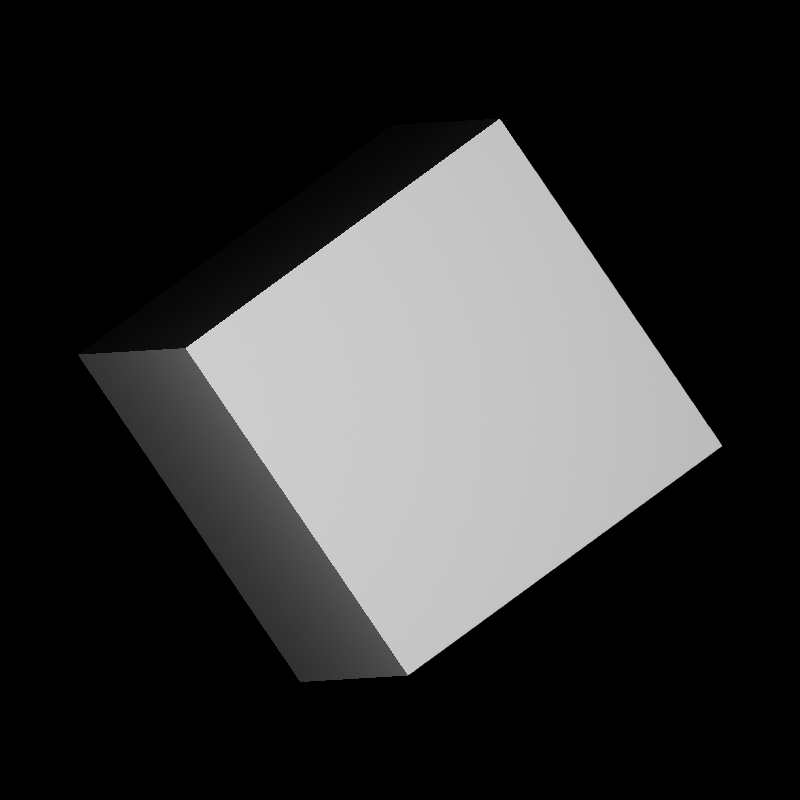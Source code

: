 # Source: pixelOni.blend  (saved by Blender 4.3.34; exported with 4.5.12 LTS)
import bpy
from mathutils import Matrix  # noqa: F401  (used for matrix-valued properties, if any)

bpy.ops.wm.read_factory_settings(use_empty=True)
scene = bpy.context.scene
scene.name = 'Scene'

# ---- collections
col_collection = bpy.data.collections.new('Collection'); scene.collection.children.link(col_collection)

# ---- materials (node trees are filled in below, after node groups)
mat_material = bpy.data.materials.new('Material')
mat_material.alpha_threshold = 0.0
mat_material.roughness = 0.5
mat_material.line_color = (0.0, 0.0, 0.0, 1.0)

# ---- material node trees
mat_material.use_nodes = True; mat_material.node_tree.nodes.clear()
_N = mat_material.node_tree.nodes; _L = mat_material.node_tree.links
n0 = _N.new('ShaderNodeOutputMaterial'); n0.name = 'Material Output'; n0.location = (300, 300)
n1 = _N.new('ShaderNodeBsdfPrincipled'); n1.name = 'Principled BSDF'; n1.location = (10, 300)
n1.inputs[3].default_value = 1.45
_L.new(n1.outputs[0], n0.inputs[0])
n0.is_active_output = True

# ---- world
world_world = bpy.data.worlds.new('World'); scene.world = world_world
world_world.use_nodes = True; world_world.node_tree.nodes.clear()
_N = world_world.node_tree.nodes; _L = world_world.node_tree.links
n0 = _N.new('ShaderNodeOutputWorld'); n0.name = 'World Output'; n0.location = (300, 300)
n1 = _N.new('ShaderNodeBackground'); n1.name = 'Background'; n1.location = (10, 300)
n1.inputs[0].default_value = (0.0, 0.0, 0.0, 1.0)
_L.new(n1.outputs[0], n0.inputs[0])
n0.is_active_output = True
world_world.color = (0.05088, 0.05088, 0.05088)
world_world.sun_shadow_jitter_overblur = 0.0

# ---- cameras
cam_camera = bpy.data.cameras.new('Camera')
cam_camera.type = 'ORTHO'
cam_camera.clip_end = 100.0

# ---- lights
light_area = bpy.data.lights.new('Area', 'AREA')
light_area.energy = 1000.0
light_area.size = 1.0
light_area.size_y = 1.0

# ---- meshes
me_cube = bpy.data.meshes.new('Cube')
me_cube.from_pydata([(1.0, 1.0, 1.0), (1.0, 1.0, -1.0), (1.0, -1.0, 1.0), (1.0, -1.0, -1.0), (-1.0, 1.0, 1.0), (-1.0, 1.0, -1.0), (-1.0, -1.0, 1.0), (-1.0, -1.0, -1.0)], [], [(0, 4, 6, 2), (3, 2, 6, 7), (7, 6, 4, 5), (5, 1, 3, 7), (1, 0, 2, 3), (5, 4, 0, 1)])
_uv = me_cube.uv_layers.new(name='UVMap')
_uv.uv.foreach_set('vector', [0.625, 0.5, 0.875, 0.5, 0.875, 0.75, 0.625, 0.75, 0.375, 0.75, 0.625, 0.75, 0.625, 1.0, 0.375, 1.0, 0.375, 0.0, 0.625, 0.0, 0.625, 0.25, 0.375, 0.25, 0.125, 0.5, 0.375, 0.5, 0.375, 0.75, 0.125, 0.75, 0.375, 0.5, 0.625, 0.5, 0.625, 0.75, 0.375, 0.75, 0.375, 0.25, 0.625, 0.25, 0.625, 0.5, 0.375, 0.5])
me_cube.materials.append(mat_material)
me_cube.use_mirror_vertex_groups = False
me_cube.update()

# ---- objects
ob_cube = bpy.data.objects.new('Cube', me_cube)
ob_camera = bpy.data.objects.new('Camera', cam_camera)
ob_area = bpy.data.objects.new('Area', light_area)

# ---- transforms, parenting, visibility, modifiers, constraints
ob_cube.location = (0.0, 0.0, 0.0)
ob_cube.rotation_euler = (0.6116, -0.01609, -1.298)
ob_cube.scale = (1.5, 1.5, 1.5)
ob_cube.lock_rotations_4d = False
ob_cube.empty_display_type = 'ARROWS'
ob_cube.lineart.crease_threshold = 0.0
ob_camera.location = (0.0, -9.843, 0.0)
ob_camera.rotation_euler = (1.571, -0.0, 0.0)
ob_camera.lock_rotations_4d = False
ob_camera.empty_display_type = 'ARROWS'
ob_camera.color = (0.0, 0.0, 0.0, 0.0)
ob_camera.display_type = 'WIRE'
ob_camera.lineart.crease_threshold = 0.0
ob_area.parent = ob_camera
ob_area.location = (0.0, 0.0, 0.0)

# ---- collection membership
col_collection.objects.link(ob_cube)
col_collection.objects.link(ob_camera)
col_collection.objects.link(ob_area)

# ---- scene / render settings (as saved in the file)
scene.camera = ob_camera
scene.frame_start = 1; scene.frame_end = 250; scene.frame_set(1)
scene.render.engine = 'CYCLES'
scene.render.resolution_x = 16
scene.render.resolution_y = 16
scene.render.film_transparent = True
scene.cycles.samples = 10
scene.cycles.pixel_filter_type = 'GAUSSIAN'
scene.cycles.filter_width = 0.01
bpy.context.view_layer.update()
